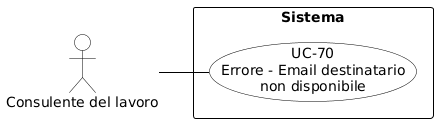

The diagram above was rendered by PlantUML. Its source (embedded in the PNG):
@startuml
skinparam shadowing false
skinparam defaultFontName Arial
left to right direction
skinparam nodesep 15
skinparam ranksep 50

skinparam usecase {
    BackgroundColor white
    BorderColor black
    ArrowColor black
}
skinparam actor {
    BackgroundColor white
    BorderColor black
}
skinparam rectangle {
    BorderColor black
    FontStyle bold
}

actor "Consulente del lavoro" as cdl

rectangle "Sistema" {
    usecase "UC-70\nErrore - Email destinatario\nnon disponibile" as UC70
}

cdl -- UC70
@endl